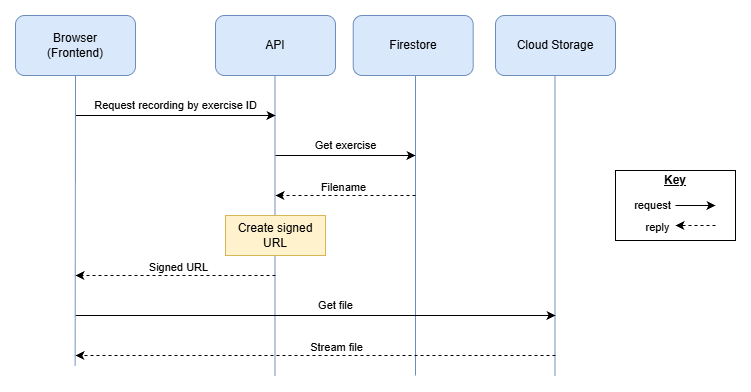

The diagram above was exported from draw.io. Its source (the exported page's mxGraphModel, read from the mxfile embedded in the PNG):
<mxGraphModel dx="1178" dy="658" grid="1" gridSize="10" guides="1" tooltips="1" connect="1" arrows="1" fold="1" page="1" pageScale="1" pageWidth="827" pageHeight="1169" math="0" shadow="0">
  <root>
    <mxCell id="0" />
    <mxCell id="1" parent="0" />
    <mxCell id="U8wj32dIAgZIFqvZeEsw-1" parent="1" style="rounded=1;whiteSpace=wrap;html=1;fillColor=#dae8fc;strokeColor=#6c8ebf;" value="Browser&lt;div&gt;(Frontend)&lt;/div&gt;" vertex="1">
      <mxGeometry height="60" width="120" x="80" y="40" as="geometry" />
    </mxCell>
    <mxCell id="U8wj32dIAgZIFqvZeEsw-2" parent="1" style="rounded=1;whiteSpace=wrap;html=1;fillColor=#dae8fc;strokeColor=#6c8ebf;" value="API" vertex="1">
      <mxGeometry height="60" width="120" x="280" y="40" as="geometry" />
    </mxCell>
    <mxCell id="U8wj32dIAgZIFqvZeEsw-3" parent="1" style="rounded=1;whiteSpace=wrap;html=1;fillColor=#dae8fc;strokeColor=#6c8ebf;" value="Firestore" vertex="1">
      <mxGeometry height="60" width="120" x="417.72" y="40" as="geometry" />
    </mxCell>
    <mxCell id="U8wj32dIAgZIFqvZeEsw-4" parent="1" style="rounded=1;whiteSpace=wrap;html=1;fillColor=#dae8fc;strokeColor=#6c8ebf;" value="Cloud Storage" vertex="1">
      <mxGeometry height="60" width="120" x="560" y="40" as="geometry" />
    </mxCell>
    <mxCell id="U8wj32dIAgZIFqvZeEsw-6" edge="1" parent="1" style="endArrow=none;html=1;rounded=0;entryX=0.5;entryY=1;entryDx=0;entryDy=0;fillColor=#dae8fc;strokeColor=#6c8ebf;" value="">
      <mxGeometry height="50" relative="1" width="50" as="geometry">
        <mxPoint x="339.5" y="400" as="sourcePoint" />
        <mxPoint x="339.5" y="100" as="targetPoint" />
      </mxGeometry>
    </mxCell>
    <mxCell id="U8wj32dIAgZIFqvZeEsw-7" edge="1" parent="1" style="endArrow=none;html=1;rounded=0;entryX=0.5;entryY=1;entryDx=0;entryDy=0;fillColor=#dae8fc;strokeColor=#6c8ebf;" value="">
      <mxGeometry height="50" relative="1" width="50" as="geometry">
        <mxPoint x="480.00000000000006" y="400" as="sourcePoint" />
        <mxPoint x="480.00000000000006" y="100" as="targetPoint" />
      </mxGeometry>
    </mxCell>
    <mxCell id="U8wj32dIAgZIFqvZeEsw-8" edge="1" parent="1" style="endArrow=none;html=1;rounded=0;entryX=0.5;entryY=1;entryDx=0;entryDy=0;fillColor=#dae8fc;strokeColor=#6c8ebf;" value="">
      <mxGeometry height="50" relative="1" width="50" as="geometry">
        <mxPoint x="619.5" y="400" as="sourcePoint" />
        <mxPoint x="619.5" y="100" as="targetPoint" />
      </mxGeometry>
    </mxCell>
    <mxCell id="U8wj32dIAgZIFqvZeEsw-9" edge="1" parent="1" style="endArrow=classic;html=1;rounded=0;" value="">
      <mxGeometry height="50" relative="1" width="50" as="geometry">
        <mxPoint x="140" y="140" as="sourcePoint" />
        <mxPoint x="340" y="140" as="targetPoint" />
      </mxGeometry>
    </mxCell>
    <mxCell id="U8wj32dIAgZIFqvZeEsw-10" connectable="0" parent="U8wj32dIAgZIFqvZeEsw-9" style="edgeLabel;html=1;align=center;verticalAlign=middle;resizable=0;points=[];" value="Request recording by exercise ID" vertex="1">
      <mxGeometry relative="1" x="-0.1431" y="1" as="geometry">
        <mxPoint x="14" y="-9" as="offset" />
      </mxGeometry>
    </mxCell>
    <mxCell id="U8wj32dIAgZIFqvZeEsw-11" edge="1" parent="1" style="endArrow=classic;html=1;rounded=0;" value="">
      <mxGeometry height="50" relative="1" width="50" as="geometry">
        <mxPoint x="340" y="180" as="sourcePoint" />
        <mxPoint x="480" y="180" as="targetPoint" />
      </mxGeometry>
    </mxCell>
    <mxCell id="U8wj32dIAgZIFqvZeEsw-12" connectable="0" parent="U8wj32dIAgZIFqvZeEsw-11" style="edgeLabel;html=1;align=center;verticalAlign=middle;resizable=0;points=[];" value="Get exercise" vertex="1">
      <mxGeometry relative="1" x="-0.1431" y="1" as="geometry">
        <mxPoint x="10" y="-9" as="offset" />
      </mxGeometry>
    </mxCell>
    <mxCell id="U8wj32dIAgZIFqvZeEsw-13" edge="1" parent="1" style="endArrow=classic;html=1;rounded=0;dashed=1;" value="">
      <mxGeometry height="50" relative="1" width="50" as="geometry">
        <mxPoint x="480" y="220" as="sourcePoint" />
        <mxPoint x="340" y="220" as="targetPoint" />
      </mxGeometry>
    </mxCell>
    <mxCell id="U8wj32dIAgZIFqvZeEsw-14" connectable="0" parent="U8wj32dIAgZIFqvZeEsw-13" style="edgeLabel;html=1;align=center;verticalAlign=middle;resizable=0;points=[];" value="Filename" vertex="1">
      <mxGeometry relative="1" x="-0.1431" y="1" as="geometry">
        <mxPoint x="-12" y="-9" as="offset" />
      </mxGeometry>
    </mxCell>
    <mxCell id="U8wj32dIAgZIFqvZeEsw-15" parent="1" style="rounded=0;whiteSpace=wrap;html=1;fillColor=#fff2cc;strokeColor=#d6b656;" value="Create signed URL" vertex="1">
      <mxGeometry height="40" width="100" x="290" y="240" as="geometry" />
    </mxCell>
    <mxCell id="U8wj32dIAgZIFqvZeEsw-16" edge="1" parent="1" style="endArrow=classic;html=1;rounded=0;dashed=1;" value="">
      <mxGeometry height="50" relative="1" width="50" as="geometry">
        <mxPoint x="340" y="300" as="sourcePoint" />
        <mxPoint x="140" y="300" as="targetPoint" />
      </mxGeometry>
    </mxCell>
    <mxCell id="U8wj32dIAgZIFqvZeEsw-17" connectable="0" parent="U8wj32dIAgZIFqvZeEsw-16" style="edgeLabel;html=1;align=center;verticalAlign=middle;resizable=0;points=[];" value="Signed URL" vertex="1">
      <mxGeometry relative="1" x="-0.1431" y="1" as="geometry">
        <mxPoint x="-12" y="-9" as="offset" />
      </mxGeometry>
    </mxCell>
    <mxCell id="U8wj32dIAgZIFqvZeEsw-18" edge="1" parent="1" style="endArrow=classic;html=1;rounded=0;" value="">
      <mxGeometry height="50" relative="1" width="50" as="geometry">
        <mxPoint x="140" y="340" as="sourcePoint" />
        <mxPoint x="620" y="340" as="targetPoint" />
      </mxGeometry>
    </mxCell>
    <mxCell id="U8wj32dIAgZIFqvZeEsw-19" connectable="0" parent="U8wj32dIAgZIFqvZeEsw-18" style="edgeLabel;html=1;align=center;verticalAlign=middle;resizable=0;points=[];" value="Get file" vertex="1">
      <mxGeometry relative="1" x="-0.1431" y="1" as="geometry">
        <mxPoint x="54" y="-9" as="offset" />
      </mxGeometry>
    </mxCell>
    <mxCell id="U8wj32dIAgZIFqvZeEsw-20" edge="1" parent="1" style="endArrow=classic;html=1;rounded=0;dashed=1;" value="">
      <mxGeometry height="50" relative="1" width="50" as="geometry">
        <mxPoint x="620" y="380" as="sourcePoint" />
        <mxPoint x="140" y="380" as="targetPoint" />
      </mxGeometry>
    </mxCell>
    <mxCell id="U8wj32dIAgZIFqvZeEsw-21" connectable="0" parent="U8wj32dIAgZIFqvZeEsw-20" style="edgeLabel;html=1;align=center;verticalAlign=middle;resizable=0;points=[];" value="Stream file" vertex="1">
      <mxGeometry relative="1" x="-0.1431" y="1" as="geometry">
        <mxPoint x="-14" y="-9" as="offset" />
      </mxGeometry>
    </mxCell>
    <mxCell id="U8wj32dIAgZIFqvZeEsw-25" edge="1" parent="1" style="endArrow=none;html=1;rounded=0;fillColor=#dae8fc;strokeColor=#6c8ebf;" value="">
      <mxGeometry height="50" relative="1" width="50" as="geometry">
        <mxPoint x="139.66" y="390" as="sourcePoint" />
        <mxPoint x="140" y="100" as="targetPoint" />
      </mxGeometry>
    </mxCell>
    <mxCell id="U8wj32dIAgZIFqvZeEsw-35" connectable="0" parent="1" style="group" value="" vertex="1">
      <mxGeometry height="75" width="120" x="680" y="190" as="geometry" />
    </mxCell>
    <mxCell id="U8wj32dIAgZIFqvZeEsw-26" parent="U8wj32dIAgZIFqvZeEsw-35" style="text;html=1;whiteSpace=wrap;strokeColor=none;fillColor=none;align=center;verticalAlign=middle;rounded=0;fontStyle=5" value="Key" vertex="1">
      <mxGeometry height="30" width="60" x="30" as="geometry" />
    </mxCell>
    <mxCell id="U8wj32dIAgZIFqvZeEsw-27" edge="1" parent="U8wj32dIAgZIFqvZeEsw-35" style="endArrow=classic;html=1;rounded=0;" value="">
      <mxGeometry height="50" relative="1" width="50" as="geometry">
        <mxPoint x="60" y="40" as="sourcePoint" />
        <mxPoint x="100" y="40" as="targetPoint" />
      </mxGeometry>
    </mxCell>
    <mxCell id="U8wj32dIAgZIFqvZeEsw-28" connectable="0" parent="U8wj32dIAgZIFqvZeEsw-27" style="edgeLabel;html=1;align=center;verticalAlign=middle;resizable=0;points=[];" value="request" vertex="1">
      <mxGeometry relative="1" x="-0.1431" y="1" as="geometry">
        <mxPoint x="-41" y="1" as="offset" />
      </mxGeometry>
    </mxCell>
    <mxCell id="U8wj32dIAgZIFqvZeEsw-29" parent="U8wj32dIAgZIFqvZeEsw-35" style="rounded=0;whiteSpace=wrap;html=1;fillColor=none;" value="" vertex="1">
      <mxGeometry height="70" width="120" y="5" as="geometry" />
    </mxCell>
    <mxCell id="U8wj32dIAgZIFqvZeEsw-30" edge="1" parent="U8wj32dIAgZIFqvZeEsw-35" style="endArrow=classic;html=1;rounded=0;dashed=1;" value="">
      <mxGeometry height="50" relative="1" width="50" as="geometry">
        <mxPoint x="100" y="60" as="sourcePoint" />
        <mxPoint x="60" y="60" as="targetPoint" />
      </mxGeometry>
    </mxCell>
    <mxCell id="U8wj32dIAgZIFqvZeEsw-31" connectable="0" parent="U8wj32dIAgZIFqvZeEsw-30" style="edgeLabel;html=1;align=center;verticalAlign=middle;resizable=0;points=[];" value="reply" vertex="1">
      <mxGeometry relative="1" x="-0.1431" y="1" as="geometry">
        <mxPoint x="-41" y="1" as="offset" />
      </mxGeometry>
    </mxCell>
  </root>
</mxGraphModel>